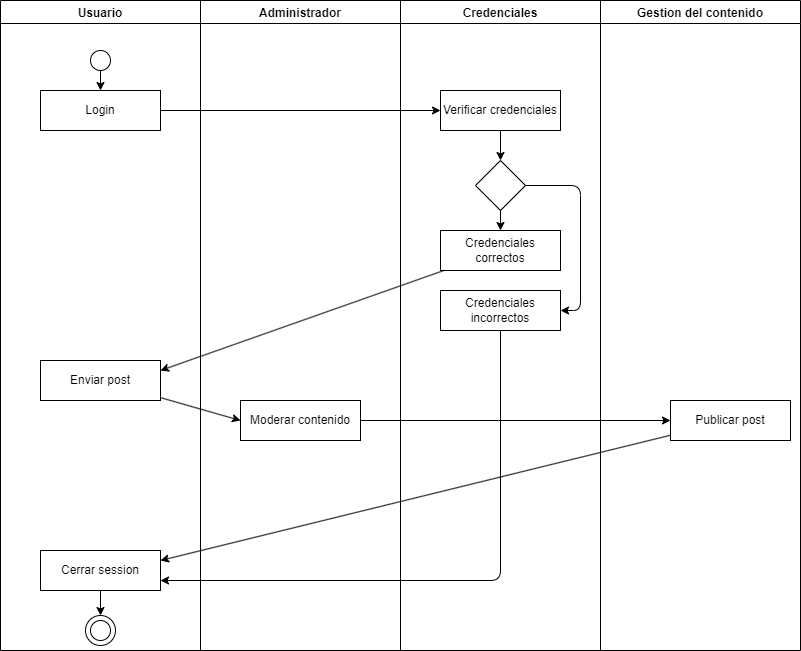

The diagram above was exported from draw.io. Its source (the exported page's mxGraphModel, read from the mxfile embedded in the PNG):
<mxGraphModel dx="443" dy="522" grid="1" gridSize="10" guides="1" tooltips="1" connect="1" arrows="1" fold="1" page="1" pageScale="1" pageWidth="850" pageHeight="1100" background="#ffffff" math="0" shadow="0">
  <root>
    <mxCell id="0" />
    <mxCell id="1" parent="0" />
    <mxCell id="2" value="Usuario" style="swimlane;fillColor=none;strokeColor=#000000;fontColor=#000000;" vertex="1" parent="1">
      <mxGeometry x="30" y="80" width="200" height="650" as="geometry" />
    </mxCell>
    <mxCell id="9" style="edgeStyle=none;html=1;fontColor=#000000;strokeColor=#000000;" edge="1" parent="2" source="6" target="7">
      <mxGeometry relative="1" as="geometry" />
    </mxCell>
    <mxCell id="6" value="" style="ellipse;whiteSpace=wrap;html=1;aspect=fixed;strokeColor=#000000;fontColor=#000000;fillColor=default;" vertex="1" parent="2">
      <mxGeometry x="90" y="50" width="20" height="20" as="geometry" />
    </mxCell>
    <mxCell id="7" value="Login" style="rounded=0;whiteSpace=wrap;html=1;strokeColor=#000000;fontColor=#000000;fillColor=none;" vertex="1" parent="2">
      <mxGeometry x="40" y="90" width="120" height="40" as="geometry" />
    </mxCell>
    <mxCell id="37" style="edgeStyle=none;html=1;entryX=0.5;entryY=0;entryDx=0;entryDy=0;strokeColor=#000000;fontColor=#000000;" edge="1" parent="2" source="18" target="36">
      <mxGeometry relative="1" as="geometry" />
    </mxCell>
    <mxCell id="18" value="Cerrar session" style="rounded=0;whiteSpace=wrap;html=1;strokeColor=#000000;fontColor=#000000;fillColor=none;" vertex="1" parent="2">
      <mxGeometry x="40" y="550" width="120" height="40" as="geometry" />
    </mxCell>
    <mxCell id="20" value="Enviar post" style="rounded=0;whiteSpace=wrap;html=1;strokeColor=#000000;fontColor=#000000;fillColor=none;" vertex="1" parent="2">
      <mxGeometry x="40" y="360" width="120" height="40" as="geometry" />
    </mxCell>
    <mxCell id="28" value="" style="ellipse;whiteSpace=wrap;html=1;aspect=fixed;strokeColor=#000000;fontColor=#000000;fillColor=default;" vertex="1" parent="2">
      <mxGeometry x="90" y="620" width="20" height="20" as="geometry" />
    </mxCell>
    <mxCell id="36" value="" style="ellipse;whiteSpace=wrap;html=1;aspect=fixed;strokeColor=#000000;fontColor=#000000;fillColor=none;" vertex="1" parent="2">
      <mxGeometry x="85" y="615" width="30" height="30" as="geometry" />
    </mxCell>
    <mxCell id="3" value="Administrador" style="swimlane;fillColor=none;strokeColor=#000000;fontColor=#000000;" vertex="1" parent="1">
      <mxGeometry x="230" y="80" width="200" height="650" as="geometry" />
    </mxCell>
    <mxCell id="22" value="Moderar contenido" style="rounded=0;whiteSpace=wrap;html=1;strokeColor=#000000;fontColor=#000000;fillColor=none;" vertex="1" parent="3">
      <mxGeometry x="40" y="400" width="120" height="40" as="geometry" />
    </mxCell>
    <mxCell id="4" value="Credenciales" style="swimlane;fillColor=none;strokeColor=#000000;fontColor=#000000;" vertex="1" parent="1">
      <mxGeometry x="430" y="80" width="200" height="650" as="geometry" />
    </mxCell>
    <mxCell id="12" style="edgeStyle=none;html=1;entryX=0.5;entryY=0;entryDx=0;entryDy=0;strokeColor=#000000;fontColor=#000000;" edge="1" parent="4" source="8" target="11">
      <mxGeometry relative="1" as="geometry" />
    </mxCell>
    <mxCell id="8" value="Verificar credenciales" style="rounded=0;whiteSpace=wrap;html=1;strokeColor=#000000;fontColor=#000000;fillColor=none;" vertex="1" parent="4">
      <mxGeometry x="40" y="90" width="120" height="40" as="geometry" />
    </mxCell>
    <mxCell id="15" style="edgeStyle=none;html=1;entryX=0.5;entryY=0;entryDx=0;entryDy=0;strokeColor=#000000;fontColor=#000000;" edge="1" parent="4" source="11" target="13">
      <mxGeometry relative="1" as="geometry" />
    </mxCell>
    <mxCell id="16" style="edgeStyle=none;html=1;entryX=1;entryY=0.5;entryDx=0;entryDy=0;strokeColor=#000000;fontColor=#000000;" edge="1" parent="4" source="11" target="14">
      <mxGeometry relative="1" as="geometry">
        <Array as="points">
          <mxPoint x="180" y="185" />
          <mxPoint x="180" y="310" />
        </Array>
      </mxGeometry>
    </mxCell>
    <mxCell id="11" value="" style="rhombus;whiteSpace=wrap;html=1;strokeColor=#000000;fontColor=#000000;fillColor=none;" vertex="1" parent="4">
      <mxGeometry x="75" y="160" width="50" height="50" as="geometry" />
    </mxCell>
    <mxCell id="13" value="Credenciales correctos" style="rounded=0;whiteSpace=wrap;html=1;strokeColor=#000000;fontColor=#000000;fillColor=none;" vertex="1" parent="4">
      <mxGeometry x="40" y="230" width="120" height="40" as="geometry" />
    </mxCell>
    <mxCell id="14" value="Credenciales incorrectos" style="rounded=0;whiteSpace=wrap;html=1;strokeColor=#000000;fontColor=#000000;fillColor=none;" vertex="1" parent="4">
      <mxGeometry x="40" y="290" width="120" height="40" as="geometry" />
    </mxCell>
    <mxCell id="5" value="Gestion del contenido" style="swimlane;fillColor=none;strokeColor=#000000;fontColor=#000000;" vertex="1" parent="1">
      <mxGeometry x="630" y="80" width="200" height="650" as="geometry" />
    </mxCell>
    <mxCell id="25" value="Publicar post" style="rounded=0;whiteSpace=wrap;html=1;strokeColor=#000000;fontColor=#000000;fillColor=none;" vertex="1" parent="5">
      <mxGeometry x="70" y="400" width="120" height="40" as="geometry" />
    </mxCell>
    <mxCell id="10" style="edgeStyle=none;html=1;strokeColor=#000000;fontColor=#000000;" edge="1" parent="1" source="7">
      <mxGeometry relative="1" as="geometry">
        <mxPoint x="470" y="190" as="targetPoint" />
      </mxGeometry>
    </mxCell>
    <mxCell id="19" style="edgeStyle=none;html=1;entryX=1;entryY=0.75;entryDx=0;entryDy=0;strokeColor=#000000;fontColor=#000000;" edge="1" parent="1" source="14" target="18">
      <mxGeometry relative="1" as="geometry">
        <Array as="points">
          <mxPoint x="530" y="660" />
        </Array>
      </mxGeometry>
    </mxCell>
    <mxCell id="21" style="edgeStyle=none;html=1;entryX=1;entryY=0.25;entryDx=0;entryDy=0;strokeColor=#000000;fontColor=#000000;" edge="1" parent="1" source="13" target="20">
      <mxGeometry relative="1" as="geometry" />
    </mxCell>
    <mxCell id="23" style="edgeStyle=none;html=1;entryX=0;entryY=0.5;entryDx=0;entryDy=0;strokeColor=#000000;fontColor=#000000;" edge="1" parent="1" source="20" target="22">
      <mxGeometry relative="1" as="geometry" />
    </mxCell>
    <mxCell id="26" style="edgeStyle=none;html=1;entryX=0;entryY=0.5;entryDx=0;entryDy=0;strokeColor=#000000;fontColor=#000000;" edge="1" parent="1" source="22" target="25">
      <mxGeometry relative="1" as="geometry" />
    </mxCell>
    <mxCell id="27" style="edgeStyle=none;html=1;strokeColor=#000000;fontColor=#000000;entryX=1;entryY=0.25;entryDx=0;entryDy=0;" edge="1" parent="1" source="25" target="18">
      <mxGeometry relative="1" as="geometry">
        <mxPoint x="140" y="620" as="targetPoint" />
      </mxGeometry>
    </mxCell>
  </root>
</mxGraphModel>